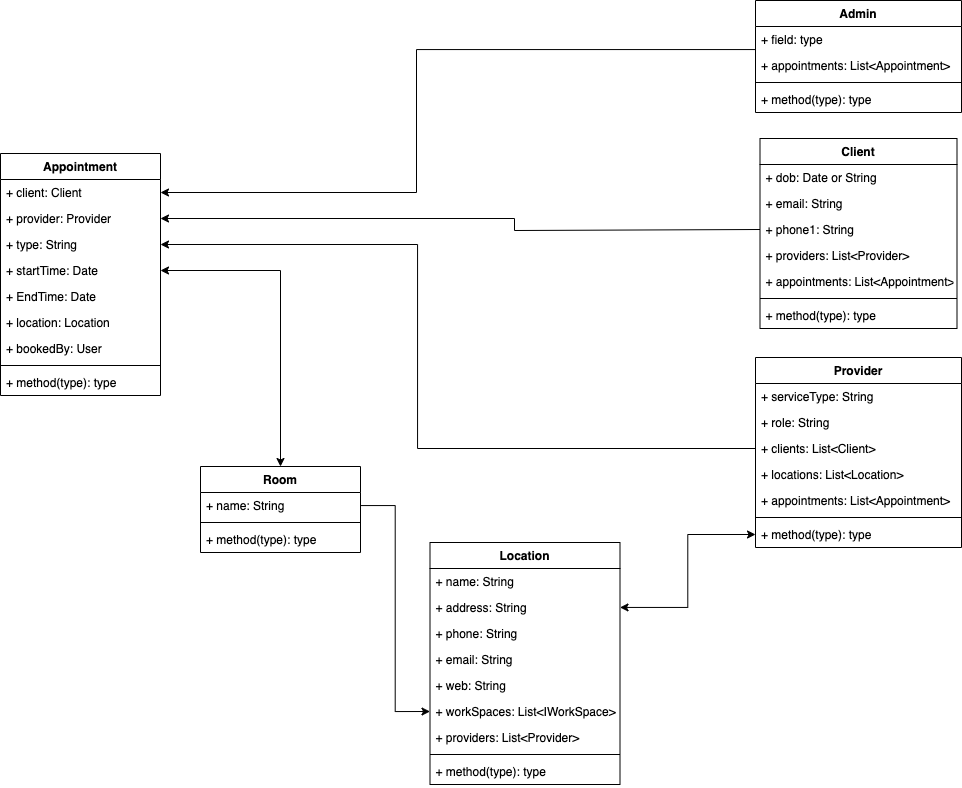

The diagram above was exported from draw.io. Its source (the exported page's mxGraphModel, read from the mxfile embedded in the PNG):
<mxGraphModel dx="2078" dy="1282" grid="0" gridSize="10" guides="1" tooltips="1" connect="1" arrows="1" fold="1" page="0" pageScale="1" pageWidth="827" pageHeight="1169" background="#ffffff" math="0" shadow="0">
  <root>
    <mxCell id="WIyWlLk6GJQsqaUBKTNV-0" />
    <mxCell id="WIyWlLk6GJQsqaUBKTNV-1" parent="WIyWlLk6GJQsqaUBKTNV-0" />
    <mxCell id="ranvx-ftQULTVSPU04ak-0" value="Client" style="swimlane;fontStyle=1;align=center;verticalAlign=top;childLayout=stackLayout;horizontal=1;startSize=26;horizontalStack=0;resizeParent=1;resizeParentMax=0;resizeLast=0;collapsible=1;marginBottom=0;" parent="WIyWlLk6GJQsqaUBKTNV-1" vertex="1">
      <mxGeometry x="455.5" y="-252" width="197" height="190" as="geometry" />
    </mxCell>
    <mxCell id="ranvx-ftQULTVSPU04ak-5" value="+ dob: Date or String" style="text;strokeColor=none;fillColor=none;align=left;verticalAlign=top;spacingLeft=4;spacingRight=4;overflow=hidden;rotatable=0;points=[[0,0.5],[1,0.5]];portConstraint=eastwest;" parent="ranvx-ftQULTVSPU04ak-0" vertex="1">
      <mxGeometry y="26" width="197" height="26" as="geometry" />
    </mxCell>
    <mxCell id="ranvx-ftQULTVSPU04ak-6" value="+ email: String " style="text;strokeColor=none;fillColor=none;align=left;verticalAlign=top;spacingLeft=4;spacingRight=4;overflow=hidden;rotatable=0;points=[[0,0.5],[1,0.5]];portConstraint=eastwest;" parent="ranvx-ftQULTVSPU04ak-0" vertex="1">
      <mxGeometry y="52" width="197" height="26" as="geometry" />
    </mxCell>
    <mxCell id="ranvx-ftQULTVSPU04ak-7" value="+ phone1: String" style="text;strokeColor=none;fillColor=none;align=left;verticalAlign=top;spacingLeft=4;spacingRight=4;overflow=hidden;rotatable=0;points=[[0,0.5],[1,0.5]];portConstraint=eastwest;" parent="ranvx-ftQULTVSPU04ak-0" vertex="1">
      <mxGeometry y="78" width="197" height="26" as="geometry" />
    </mxCell>
    <mxCell id="DTFmj2FMbPxQNLOGYcHx-44" value="+ providers: List&lt;Provider&gt;" style="text;strokeColor=none;fillColor=none;align=left;verticalAlign=top;spacingLeft=4;spacingRight=4;overflow=hidden;rotatable=0;points=[[0,0.5],[1,0.5]];portConstraint=eastwest;" parent="ranvx-ftQULTVSPU04ak-0" vertex="1">
      <mxGeometry y="104" width="197" height="26" as="geometry" />
    </mxCell>
    <mxCell id="ranvx-ftQULTVSPU04ak-8" value="+ appointments: List&lt;Appointment&gt;" style="text;strokeColor=none;fillColor=none;align=left;verticalAlign=top;spacingLeft=4;spacingRight=4;overflow=hidden;rotatable=0;points=[[0,0.5],[1,0.5]];portConstraint=eastwest;" parent="ranvx-ftQULTVSPU04ak-0" vertex="1">
      <mxGeometry y="130" width="197" height="26" as="geometry" />
    </mxCell>
    <mxCell id="ranvx-ftQULTVSPU04ak-2" value="" style="line;strokeWidth=1;fillColor=none;align=left;verticalAlign=middle;spacingTop=-1;spacingLeft=3;spacingRight=3;rotatable=0;labelPosition=right;points=[];portConstraint=eastwest;" parent="ranvx-ftQULTVSPU04ak-0" vertex="1">
      <mxGeometry y="156" width="197" height="8" as="geometry" />
    </mxCell>
    <mxCell id="ranvx-ftQULTVSPU04ak-3" value="+ method(type): type" style="text;strokeColor=none;fillColor=none;align=left;verticalAlign=top;spacingLeft=4;spacingRight=4;overflow=hidden;rotatable=0;points=[[0,0.5],[1,0.5]];portConstraint=eastwest;" parent="ranvx-ftQULTVSPU04ak-0" vertex="1">
      <mxGeometry y="164" width="197" height="26" as="geometry" />
    </mxCell>
    <mxCell id="ranvx-ftQULTVSPU04ak-10" value="Appointment" style="swimlane;fontStyle=1;align=center;verticalAlign=top;childLayout=stackLayout;horizontal=1;startSize=26;horizontalStack=0;resizeParent=1;resizeParentMax=0;resizeLast=0;collapsible=1;marginBottom=0;" parent="WIyWlLk6GJQsqaUBKTNV-1" vertex="1">
      <mxGeometry x="-304" y="-237" width="160" height="242" as="geometry" />
    </mxCell>
    <mxCell id="ranvx-ftQULTVSPU04ak-11" value="+ client: Client" style="text;strokeColor=none;fillColor=none;align=left;verticalAlign=top;spacingLeft=4;spacingRight=4;overflow=hidden;rotatable=0;points=[[0,0.5],[1,0.5]];portConstraint=eastwest;" parent="ranvx-ftQULTVSPU04ak-10" vertex="1">
      <mxGeometry y="26" width="160" height="26" as="geometry" />
    </mxCell>
    <mxCell id="DTFmj2FMbPxQNLOGYcHx-35" value="+ provider: Provider" style="text;strokeColor=none;fillColor=none;align=left;verticalAlign=top;spacingLeft=4;spacingRight=4;overflow=hidden;rotatable=0;points=[[0,0.5],[1,0.5]];portConstraint=eastwest;" parent="ranvx-ftQULTVSPU04ak-10" vertex="1">
      <mxGeometry y="52" width="160" height="26" as="geometry" />
    </mxCell>
    <mxCell id="ranvx-ftQULTVSPU04ak-14" value="+ type: String" style="text;strokeColor=none;fillColor=none;align=left;verticalAlign=top;spacingLeft=4;spacingRight=4;overflow=hidden;rotatable=0;points=[[0,0.5],[1,0.5]];portConstraint=eastwest;" parent="ranvx-ftQULTVSPU04ak-10" vertex="1">
      <mxGeometry y="78" width="160" height="26" as="geometry" />
    </mxCell>
    <mxCell id="ranvx-ftQULTVSPU04ak-15" value="+ startTime: Date" style="text;strokeColor=none;fillColor=none;align=left;verticalAlign=top;spacingLeft=4;spacingRight=4;overflow=hidden;rotatable=0;points=[[0,0.5],[1,0.5]];portConstraint=eastwest;" parent="ranvx-ftQULTVSPU04ak-10" vertex="1">
      <mxGeometry y="104" width="160" height="26" as="geometry" />
    </mxCell>
    <mxCell id="ranvx-ftQULTVSPU04ak-16" value="+ EndTime: Date" style="text;strokeColor=none;fillColor=none;align=left;verticalAlign=top;spacingLeft=4;spacingRight=4;overflow=hidden;rotatable=0;points=[[0,0.5],[1,0.5]];portConstraint=eastwest;" parent="ranvx-ftQULTVSPU04ak-10" vertex="1">
      <mxGeometry y="130" width="160" height="26" as="geometry" />
    </mxCell>
    <mxCell id="DTFmj2FMbPxQNLOGYcHx-34" value="+ location: Location" style="text;strokeColor=none;fillColor=none;align=left;verticalAlign=top;spacingLeft=4;spacingRight=4;overflow=hidden;rotatable=0;points=[[0,0.5],[1,0.5]];portConstraint=eastwest;" parent="ranvx-ftQULTVSPU04ak-10" vertex="1">
      <mxGeometry y="156" width="160" height="26" as="geometry" />
    </mxCell>
    <mxCell id="DTFmj2FMbPxQNLOGYcHx-49" value="+ bookedBy: User" style="text;strokeColor=none;fillColor=none;align=left;verticalAlign=top;spacingLeft=4;spacingRight=4;overflow=hidden;rotatable=0;points=[[0,0.5],[1,0.5]];portConstraint=eastwest;" parent="ranvx-ftQULTVSPU04ak-10" vertex="1">
      <mxGeometry y="182" width="160" height="26" as="geometry" />
    </mxCell>
    <mxCell id="ranvx-ftQULTVSPU04ak-12" value="" style="line;strokeWidth=1;fillColor=none;align=left;verticalAlign=middle;spacingTop=-1;spacingLeft=3;spacingRight=3;rotatable=0;labelPosition=right;points=[];portConstraint=eastwest;" parent="ranvx-ftQULTVSPU04ak-10" vertex="1">
      <mxGeometry y="208" width="160" height="8" as="geometry" />
    </mxCell>
    <mxCell id="ranvx-ftQULTVSPU04ak-13" value="+ method(type): type" style="text;strokeColor=none;fillColor=none;align=left;verticalAlign=top;spacingLeft=4;spacingRight=4;overflow=hidden;rotatable=0;points=[[0,0.5],[1,0.5]];portConstraint=eastwest;" parent="ranvx-ftQULTVSPU04ak-10" vertex="1">
      <mxGeometry y="216" width="160" height="26" as="geometry" />
    </mxCell>
    <mxCell id="DTFmj2FMbPxQNLOGYcHx-4" value="Provider" style="swimlane;fontStyle=1;align=center;verticalAlign=top;childLayout=stackLayout;horizontal=1;startSize=26;horizontalStack=0;resizeParent=1;resizeParentMax=0;resizeLast=0;collapsible=1;marginBottom=0;" parent="WIyWlLk6GJQsqaUBKTNV-1" vertex="1">
      <mxGeometry x="451" y="-33" width="206" height="190" as="geometry" />
    </mxCell>
    <mxCell id="DTFmj2FMbPxQNLOGYcHx-9" value="+ serviceType: String" style="text;strokeColor=none;fillColor=none;align=left;verticalAlign=top;spacingLeft=4;spacingRight=4;overflow=hidden;rotatable=0;points=[[0,0.5],[1,0.5]];portConstraint=eastwest;" parent="DTFmj2FMbPxQNLOGYcHx-4" vertex="1">
      <mxGeometry y="26" width="206" height="26" as="geometry" />
    </mxCell>
    <mxCell id="DTFmj2FMbPxQNLOGYcHx-11" value="+ role: String" style="text;strokeColor=none;fillColor=none;align=left;verticalAlign=top;spacingLeft=4;spacingRight=4;overflow=hidden;rotatable=0;points=[[0,0.5],[1,0.5]];portConstraint=eastwest;" parent="DTFmj2FMbPxQNLOGYcHx-4" vertex="1">
      <mxGeometry y="52" width="206" height="26" as="geometry" />
    </mxCell>
    <mxCell id="DTFmj2FMbPxQNLOGYcHx-12" value="+ clients: List&lt;Client&gt;" style="text;strokeColor=none;fillColor=none;align=left;verticalAlign=top;spacingLeft=4;spacingRight=4;overflow=hidden;rotatable=0;points=[[0,0.5],[1,0.5]];portConstraint=eastwest;" parent="DTFmj2FMbPxQNLOGYcHx-4" vertex="1">
      <mxGeometry y="78" width="206" height="26" as="geometry" />
    </mxCell>
    <mxCell id="DTFmj2FMbPxQNLOGYcHx-36" value="+ locations: List&lt;Location&gt;" style="text;strokeColor=none;fillColor=none;align=left;verticalAlign=top;spacingLeft=4;spacingRight=4;overflow=hidden;rotatable=0;points=[[0,0.5],[1,0.5]];portConstraint=eastwest;" parent="DTFmj2FMbPxQNLOGYcHx-4" vertex="1">
      <mxGeometry y="104" width="206" height="26" as="geometry" />
    </mxCell>
    <mxCell id="Rywmqc3oitVMTxhg_3sP-0" value="+ appointments: List&lt;Appointment&gt;" style="text;strokeColor=none;fillColor=none;align=left;verticalAlign=top;spacingLeft=4;spacingRight=4;overflow=hidden;rotatable=0;points=[[0,0.5],[1,0.5]];portConstraint=eastwest;" parent="DTFmj2FMbPxQNLOGYcHx-4" vertex="1">
      <mxGeometry y="130" width="206" height="26" as="geometry" />
    </mxCell>
    <mxCell id="DTFmj2FMbPxQNLOGYcHx-6" value="" style="line;strokeWidth=1;fillColor=none;align=left;verticalAlign=middle;spacingTop=-1;spacingLeft=3;spacingRight=3;rotatable=0;labelPosition=right;points=[];portConstraint=eastwest;" parent="DTFmj2FMbPxQNLOGYcHx-4" vertex="1">
      <mxGeometry y="156" width="206" height="8" as="geometry" />
    </mxCell>
    <mxCell id="DTFmj2FMbPxQNLOGYcHx-7" value="+ method(type): type" style="text;strokeColor=none;fillColor=none;align=left;verticalAlign=top;spacingLeft=4;spacingRight=4;overflow=hidden;rotatable=0;points=[[0,0.5],[1,0.5]];portConstraint=eastwest;" parent="DTFmj2FMbPxQNLOGYcHx-4" vertex="1">
      <mxGeometry y="164" width="206" height="26" as="geometry" />
    </mxCell>
    <mxCell id="DTFmj2FMbPxQNLOGYcHx-14" value="Location" style="swimlane;fontStyle=1;align=center;verticalAlign=top;childLayout=stackLayout;horizontal=1;startSize=26;horizontalStack=0;resizeParent=1;resizeParentMax=0;resizeLast=0;collapsible=1;marginBottom=0;" parent="WIyWlLk6GJQsqaUBKTNV-1" vertex="1">
      <mxGeometry x="125.5" y="152" width="190" height="242" as="geometry" />
    </mxCell>
    <mxCell id="DTFmj2FMbPxQNLOGYcHx-15" value="+ name: String" style="text;strokeColor=none;fillColor=none;align=left;verticalAlign=top;spacingLeft=4;spacingRight=4;overflow=hidden;rotatable=0;points=[[0,0.5],[1,0.5]];portConstraint=eastwest;" parent="DTFmj2FMbPxQNLOGYcHx-14" vertex="1">
      <mxGeometry y="26" width="190" height="26" as="geometry" />
    </mxCell>
    <mxCell id="DTFmj2FMbPxQNLOGYcHx-18" value="+ address: String" style="text;strokeColor=none;fillColor=none;align=left;verticalAlign=top;spacingLeft=4;spacingRight=4;overflow=hidden;rotatable=0;points=[[0,0.5],[1,0.5]];portConstraint=eastwest;" parent="DTFmj2FMbPxQNLOGYcHx-14" vertex="1">
      <mxGeometry y="52" width="190" height="26" as="geometry" />
    </mxCell>
    <mxCell id="DTFmj2FMbPxQNLOGYcHx-19" value="+ phone: String" style="text;strokeColor=none;fillColor=none;align=left;verticalAlign=top;spacingLeft=4;spacingRight=4;overflow=hidden;rotatable=0;points=[[0,0.5],[1,0.5]];portConstraint=eastwest;" parent="DTFmj2FMbPxQNLOGYcHx-14" vertex="1">
      <mxGeometry y="78" width="190" height="26" as="geometry" />
    </mxCell>
    <mxCell id="DTFmj2FMbPxQNLOGYcHx-20" value="+ email: String" style="text;strokeColor=none;fillColor=none;align=left;verticalAlign=top;spacingLeft=4;spacingRight=4;overflow=hidden;rotatable=0;points=[[0,0.5],[1,0.5]];portConstraint=eastwest;" parent="DTFmj2FMbPxQNLOGYcHx-14" vertex="1">
      <mxGeometry y="104" width="190" height="26" as="geometry" />
    </mxCell>
    <mxCell id="DTFmj2FMbPxQNLOGYcHx-21" value="+ web: String" style="text;strokeColor=none;fillColor=none;align=left;verticalAlign=top;spacingLeft=4;spacingRight=4;overflow=hidden;rotatable=0;points=[[0,0.5],[1,0.5]];portConstraint=eastwest;" parent="DTFmj2FMbPxQNLOGYcHx-14" vertex="1">
      <mxGeometry y="130" width="190" height="26" as="geometry" />
    </mxCell>
    <mxCell id="DTFmj2FMbPxQNLOGYcHx-22" value="+ workSpaces: List&lt;IWorkSpace&gt;" style="text;strokeColor=none;fillColor=none;align=left;verticalAlign=top;spacingLeft=4;spacingRight=4;overflow=hidden;rotatable=0;points=[[0,0.5],[1,0.5]];portConstraint=eastwest;" parent="DTFmj2FMbPxQNLOGYcHx-14" vertex="1">
      <mxGeometry y="156" width="190" height="26" as="geometry" />
    </mxCell>
    <mxCell id="DTFmj2FMbPxQNLOGYcHx-23" value="+ providers: List&lt;Provider&gt;" style="text;strokeColor=none;fillColor=none;align=left;verticalAlign=top;spacingLeft=4;spacingRight=4;overflow=hidden;rotatable=0;points=[[0,0.5],[1,0.5]];portConstraint=eastwest;" parent="DTFmj2FMbPxQNLOGYcHx-14" vertex="1">
      <mxGeometry y="182" width="190" height="26" as="geometry" />
    </mxCell>
    <mxCell id="DTFmj2FMbPxQNLOGYcHx-16" value="" style="line;strokeWidth=1;fillColor=none;align=left;verticalAlign=middle;spacingTop=-1;spacingLeft=3;spacingRight=3;rotatable=0;labelPosition=right;points=[];portConstraint=eastwest;" parent="DTFmj2FMbPxQNLOGYcHx-14" vertex="1">
      <mxGeometry y="208" width="190" height="8" as="geometry" />
    </mxCell>
    <mxCell id="DTFmj2FMbPxQNLOGYcHx-17" value="+ method(type): type" style="text;strokeColor=none;fillColor=none;align=left;verticalAlign=top;spacingLeft=4;spacingRight=4;overflow=hidden;rotatable=0;points=[[0,0.5],[1,0.5]];portConstraint=eastwest;" parent="DTFmj2FMbPxQNLOGYcHx-14" vertex="1">
      <mxGeometry y="216" width="190" height="26" as="geometry" />
    </mxCell>
    <mxCell id="lSyYKczQfvd08rnNKxfl-0" style="edgeStyle=orthogonalEdgeStyle;rounded=0;orthogonalLoop=1;jettySize=auto;html=1;exitX=0.5;exitY=0;exitDx=0;exitDy=0;entryX=1;entryY=0.5;entryDx=0;entryDy=0;startArrow=classic;startFill=1;startSize=6;" edge="1" parent="WIyWlLk6GJQsqaUBKTNV-1" source="DTFmj2FMbPxQNLOGYcHx-25" target="ranvx-ftQULTVSPU04ak-15">
      <mxGeometry relative="1" as="geometry" />
    </mxCell>
    <mxCell id="DTFmj2FMbPxQNLOGYcHx-25" value="Room" style="swimlane;fontStyle=1;align=center;verticalAlign=top;childLayout=stackLayout;horizontal=1;startSize=26;horizontalStack=0;resizeParent=1;resizeParentMax=0;resizeLast=0;collapsible=1;marginBottom=0;" parent="WIyWlLk6GJQsqaUBKTNV-1" vertex="1">
      <mxGeometry x="-104" y="76" width="160" height="86" as="geometry" />
    </mxCell>
    <mxCell id="DTFmj2FMbPxQNLOGYcHx-26" value="+ name: String" style="text;strokeColor=none;fillColor=none;align=left;verticalAlign=top;spacingLeft=4;spacingRight=4;overflow=hidden;rotatable=0;points=[[0,0.5],[1,0.5]];portConstraint=eastwest;" parent="DTFmj2FMbPxQNLOGYcHx-25" vertex="1">
      <mxGeometry y="26" width="160" height="26" as="geometry" />
    </mxCell>
    <mxCell id="DTFmj2FMbPxQNLOGYcHx-27" value="" style="line;strokeWidth=1;fillColor=none;align=left;verticalAlign=middle;spacingTop=-1;spacingLeft=3;spacingRight=3;rotatable=0;labelPosition=right;points=[];portConstraint=eastwest;" parent="DTFmj2FMbPxQNLOGYcHx-25" vertex="1">
      <mxGeometry y="52" width="160" height="8" as="geometry" />
    </mxCell>
    <mxCell id="DTFmj2FMbPxQNLOGYcHx-28" value="+ method(type): type" style="text;strokeColor=none;fillColor=none;align=left;verticalAlign=top;spacingLeft=4;spacingRight=4;overflow=hidden;rotatable=0;points=[[0,0.5],[1,0.5]];portConstraint=eastwest;" parent="DTFmj2FMbPxQNLOGYcHx-25" vertex="1">
      <mxGeometry y="60" width="160" height="26" as="geometry" />
    </mxCell>
    <mxCell id="DTFmj2FMbPxQNLOGYcHx-50" value="Admin" style="swimlane;fontStyle=1;align=center;verticalAlign=top;childLayout=stackLayout;horizontal=1;startSize=26;horizontalStack=0;resizeParent=1;resizeParentMax=0;resizeLast=0;collapsible=1;marginBottom=0;" parent="WIyWlLk6GJQsqaUBKTNV-1" vertex="1">
      <mxGeometry x="451" y="-390" width="206" height="112" as="geometry" />
    </mxCell>
    <mxCell id="DTFmj2FMbPxQNLOGYcHx-51" value="+ field: type" style="text;strokeColor=none;fillColor=none;align=left;verticalAlign=top;spacingLeft=4;spacingRight=4;overflow=hidden;rotatable=0;points=[[0,0.5],[1,0.5]];portConstraint=eastwest;" parent="DTFmj2FMbPxQNLOGYcHx-50" vertex="1">
      <mxGeometry y="26" width="206" height="26" as="geometry" />
    </mxCell>
    <mxCell id="Rywmqc3oitVMTxhg_3sP-1" value="+ appointments: List&lt;Appointment&gt;" style="text;strokeColor=none;fillColor=none;align=left;verticalAlign=top;spacingLeft=4;spacingRight=4;overflow=hidden;rotatable=0;points=[[0,0.5],[1,0.5]];portConstraint=eastwest;" parent="DTFmj2FMbPxQNLOGYcHx-50" vertex="1">
      <mxGeometry y="52" width="206" height="26" as="geometry" />
    </mxCell>
    <mxCell id="DTFmj2FMbPxQNLOGYcHx-52" value="" style="line;strokeWidth=1;fillColor=none;align=left;verticalAlign=middle;spacingTop=-1;spacingLeft=3;spacingRight=3;rotatable=0;labelPosition=right;points=[];portConstraint=eastwest;" parent="DTFmj2FMbPxQNLOGYcHx-50" vertex="1">
      <mxGeometry y="78" width="206" height="8" as="geometry" />
    </mxCell>
    <mxCell id="DTFmj2FMbPxQNLOGYcHx-53" value="+ method(type): type" style="text;strokeColor=none;fillColor=none;align=left;verticalAlign=top;spacingLeft=4;spacingRight=4;overflow=hidden;rotatable=0;points=[[0,0.5],[1,0.5]];portConstraint=eastwest;" parent="DTFmj2FMbPxQNLOGYcHx-50" vertex="1">
      <mxGeometry y="86" width="206" height="26" as="geometry" />
    </mxCell>
    <mxCell id="DTFmj2FMbPxQNLOGYcHx-55" style="edgeStyle=orthogonalEdgeStyle;rounded=0;orthogonalLoop=1;jettySize=auto;html=1;entryX=1;entryY=0.5;entryDx=0;entryDy=0;startArrow=none;startFill=0;startSize=15;endSize=6;targetPerimeterSpacing=0;strokeWidth=1;" parent="WIyWlLk6GJQsqaUBKTNV-1" source="DTFmj2FMbPxQNLOGYcHx-51" target="ranvx-ftQULTVSPU04ak-11" edge="1">
      <mxGeometry relative="1" as="geometry">
        <mxPoint x="333" y="-164.5" as="targetPoint" />
        <Array as="points">
          <mxPoint x="112" y="-341" />
          <mxPoint x="112" y="-198" />
        </Array>
      </mxGeometry>
    </mxCell>
    <mxCell id="DTFmj2FMbPxQNLOGYcHx-58" style="edgeStyle=orthogonalEdgeStyle;rounded=0;orthogonalLoop=1;jettySize=auto;html=1;startArrow=none;startFill=0;startSize=15;endSize=6;targetPerimeterSpacing=0;strokeWidth=1;entryX=1;entryY=0.5;entryDx=0;entryDy=0;exitX=0;exitY=0.5;exitDx=0;exitDy=0;" parent="WIyWlLk6GJQsqaUBKTNV-1" source="ranvx-ftQULTVSPU04ak-7" target="DTFmj2FMbPxQNLOGYcHx-35" edge="1">
      <mxGeometry relative="1" as="geometry">
        <mxPoint x="419" y="-141" as="sourcePoint" />
        <mxPoint x="333" y="-134" as="targetPoint" />
        <Array as="points">
          <mxPoint x="210" y="-160" />
          <mxPoint x="210" y="-172" />
        </Array>
      </mxGeometry>
    </mxCell>
    <mxCell id="DTFmj2FMbPxQNLOGYcHx-61" style="edgeStyle=orthogonalEdgeStyle;rounded=0;orthogonalLoop=1;jettySize=auto;html=1;entryX=0;entryY=0.5;entryDx=0;entryDy=0;startArrow=classic;startFill=1;startSize=6;endSize=6;targetPerimeterSpacing=0;strokeWidth=1;" parent="WIyWlLk6GJQsqaUBKTNV-1" source="DTFmj2FMbPxQNLOGYcHx-18" target="DTFmj2FMbPxQNLOGYcHx-7" edge="1">
      <mxGeometry relative="1" as="geometry" />
    </mxCell>
    <mxCell id="DTFmj2FMbPxQNLOGYcHx-63" style="edgeStyle=orthogonalEdgeStyle;rounded=0;orthogonalLoop=1;jettySize=auto;html=1;entryX=0;entryY=0.5;entryDx=0;entryDy=0;startArrow=none;startFill=0;startSize=15;endSize=6;targetPerimeterSpacing=0;strokeWidth=1;" parent="WIyWlLk6GJQsqaUBKTNV-1" source="DTFmj2FMbPxQNLOGYcHx-26" target="DTFmj2FMbPxQNLOGYcHx-22" edge="1">
      <mxGeometry relative="1" as="geometry">
        <mxPoint x="532" y="315.5" as="targetPoint" />
      </mxGeometry>
    </mxCell>
    <mxCell id="Rywmqc3oitVMTxhg_3sP-2" style="edgeStyle=orthogonalEdgeStyle;rounded=0;orthogonalLoop=1;jettySize=auto;html=1;entryX=1;entryY=0.5;entryDx=0;entryDy=0;" parent="WIyWlLk6GJQsqaUBKTNV-1" source="DTFmj2FMbPxQNLOGYcHx-12" target="ranvx-ftQULTVSPU04ak-14" edge="1">
      <mxGeometry relative="1" as="geometry">
        <mxPoint x="334.5749999999998" y="-89.99000000000001" as="targetPoint" />
        <Array as="points">
          <mxPoint x="113" y="58" />
          <mxPoint x="113" y="-146" />
        </Array>
      </mxGeometry>
    </mxCell>
  </root>
</mxGraphModel>